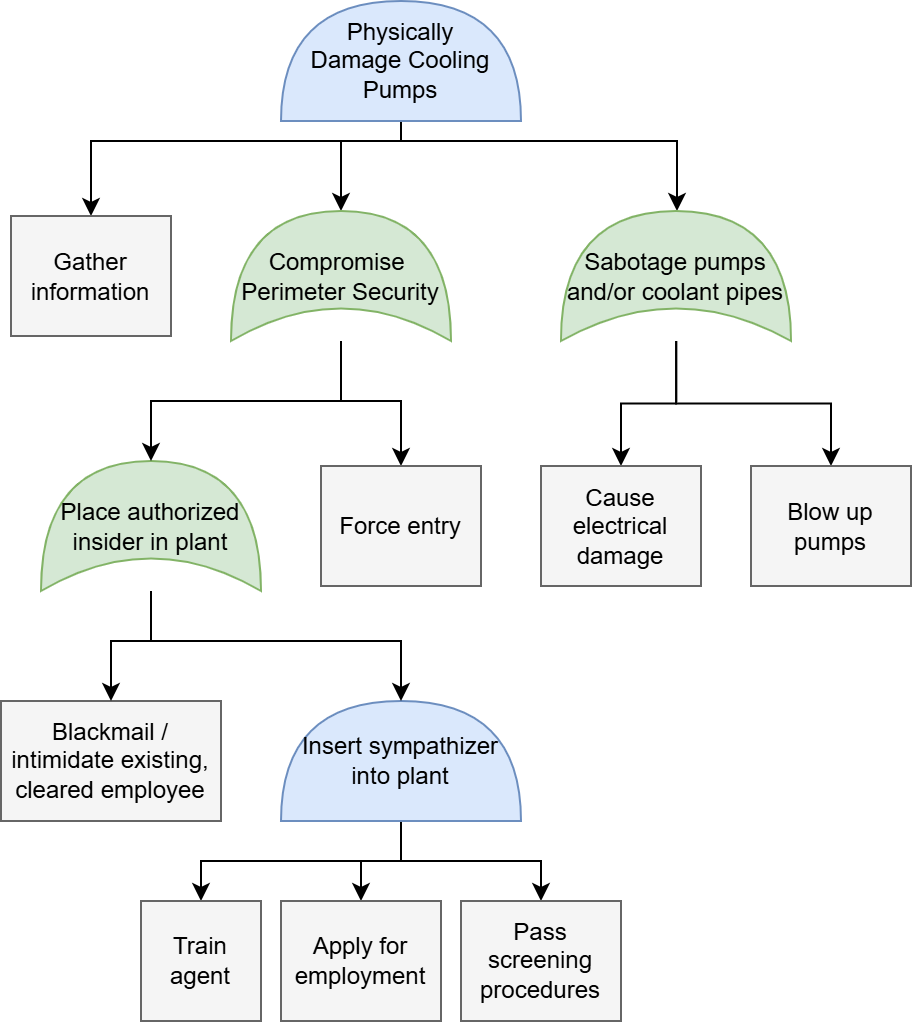

The diagram above was exported from draw.io. Its source (the exported page's mxGraphModel, read from the mxfile embedded in the PNG):
<mxGraphModel dx="1779" dy="947" grid="1" gridSize="10" guides="1" tooltips="1" connect="1" arrows="1" fold="1" page="1" pageScale="1" pageWidth="850" pageHeight="1100" math="0" shadow="0">
  <root>
    <mxCell id="0" />
    <mxCell id="1" parent="0" />
    <mxCell id="8tGaIbMsQLdjjnvoxvC7-67" style="edgeStyle=orthogonalEdgeStyle;rounded=0;orthogonalLoop=1;jettySize=auto;html=1;" edge="1" parent="1" source="8tGaIbMsQLdjjnvoxvC7-52" target="8tGaIbMsQLdjjnvoxvC7-54">
      <mxGeometry relative="1" as="geometry">
        <Array as="points">
          <mxPoint x="220" y="810" />
          <mxPoint x="65" y="810" />
        </Array>
      </mxGeometry>
    </mxCell>
    <mxCell id="8tGaIbMsQLdjjnvoxvC7-68" style="edgeStyle=orthogonalEdgeStyle;rounded=0;orthogonalLoop=1;jettySize=auto;html=1;" edge="1" parent="1" source="8tGaIbMsQLdjjnvoxvC7-52" target="8tGaIbMsQLdjjnvoxvC7-53">
      <mxGeometry relative="1" as="geometry">
        <Array as="points">
          <mxPoint x="220" y="810" />
          <mxPoint x="190" y="810" />
        </Array>
      </mxGeometry>
    </mxCell>
    <mxCell id="8tGaIbMsQLdjjnvoxvC7-69" style="edgeStyle=orthogonalEdgeStyle;rounded=0;orthogonalLoop=1;jettySize=auto;html=1;" edge="1" parent="1" source="8tGaIbMsQLdjjnvoxvC7-52" target="8tGaIbMsQLdjjnvoxvC7-56">
      <mxGeometry relative="1" as="geometry">
        <Array as="points">
          <mxPoint x="220" y="810" />
          <mxPoint x="358" y="810" />
        </Array>
      </mxGeometry>
    </mxCell>
    <mxCell id="8tGaIbMsQLdjjnvoxvC7-52" value="Physically&lt;div style=&quot;font-size: 11px;&quot;&gt;&lt;span style=&quot;font-size: 12px;&quot;&gt;Damage Cooling Pumps&lt;/span&gt;&lt;/div&gt;" style="shape=or;whiteSpace=wrap;html=1;direction=north;fillColor=#dae8fc;strokeColor=#6c8ebf;" vertex="1" parent="1">
      <mxGeometry x="160" y="740" width="120" height="60" as="geometry" />
    </mxCell>
    <mxCell id="8tGaIbMsQLdjjnvoxvC7-71" style="edgeStyle=orthogonalEdgeStyle;rounded=0;orthogonalLoop=1;jettySize=auto;html=1;" edge="1" parent="1" source="8tGaIbMsQLdjjnvoxvC7-53" target="8tGaIbMsQLdjjnvoxvC7-64">
      <mxGeometry relative="1" as="geometry">
        <Array as="points">
          <mxPoint x="190" y="940" />
          <mxPoint x="220" y="940" />
        </Array>
      </mxGeometry>
    </mxCell>
    <mxCell id="8tGaIbMsQLdjjnvoxvC7-53" value="Compromise&amp;nbsp;&lt;br&gt;Perimeter Security" style="shape=xor;whiteSpace=wrap;html=1;fillColor=#d5e8d4;strokeColor=#82b366;direction=north;" vertex="1" parent="1">
      <mxGeometry x="135" y="845" width="110" height="65" as="geometry" />
    </mxCell>
    <mxCell id="8tGaIbMsQLdjjnvoxvC7-54" value="Gather information" style="rounded=0;whiteSpace=wrap;html=1;fillColor=#f5f5f5;strokeColor=#666666;" vertex="1" parent="1">
      <mxGeometry x="25" y="847.5" width="80" height="60" as="geometry" />
    </mxCell>
    <mxCell id="8tGaIbMsQLdjjnvoxvC7-72" style="edgeStyle=orthogonalEdgeStyle;rounded=0;orthogonalLoop=1;jettySize=auto;html=1;" edge="1" parent="1" source="8tGaIbMsQLdjjnvoxvC7-56" target="8tGaIbMsQLdjjnvoxvC7-65">
      <mxGeometry relative="1" as="geometry" />
    </mxCell>
    <mxCell id="8tGaIbMsQLdjjnvoxvC7-73" style="edgeStyle=orthogonalEdgeStyle;rounded=0;orthogonalLoop=1;jettySize=auto;html=1;" edge="1" parent="1" source="8tGaIbMsQLdjjnvoxvC7-56" target="8tGaIbMsQLdjjnvoxvC7-66">
      <mxGeometry relative="1" as="geometry" />
    </mxCell>
    <mxCell id="8tGaIbMsQLdjjnvoxvC7-56" value="Sabotage pumps and/or coolant pipes" style="shape=xor;whiteSpace=wrap;html=1;fillColor=#d5e8d4;strokeColor=#82b366;direction=north;" vertex="1" parent="1">
      <mxGeometry x="300" y="845" width="115" height="65" as="geometry" />
    </mxCell>
    <mxCell id="8tGaIbMsQLdjjnvoxvC7-76" style="edgeStyle=orthogonalEdgeStyle;rounded=0;orthogonalLoop=1;jettySize=auto;html=1;" edge="1" parent="1" source="8tGaIbMsQLdjjnvoxvC7-57" target="8tGaIbMsQLdjjnvoxvC7-61">
      <mxGeometry relative="1" as="geometry">
        <Array as="points">
          <mxPoint x="220" y="1170" />
          <mxPoint x="120" y="1170" />
        </Array>
      </mxGeometry>
    </mxCell>
    <mxCell id="8tGaIbMsQLdjjnvoxvC7-77" style="edgeStyle=orthogonalEdgeStyle;rounded=0;orthogonalLoop=1;jettySize=auto;html=1;" edge="1" parent="1" source="8tGaIbMsQLdjjnvoxvC7-57" target="8tGaIbMsQLdjjnvoxvC7-62">
      <mxGeometry relative="1" as="geometry" />
    </mxCell>
    <mxCell id="8tGaIbMsQLdjjnvoxvC7-78" style="edgeStyle=orthogonalEdgeStyle;rounded=0;orthogonalLoop=1;jettySize=auto;html=1;" edge="1" parent="1" source="8tGaIbMsQLdjjnvoxvC7-57" target="8tGaIbMsQLdjjnvoxvC7-63">
      <mxGeometry relative="1" as="geometry" />
    </mxCell>
    <mxCell id="8tGaIbMsQLdjjnvoxvC7-57" value="Insert sympathizer into plant" style="shape=or;whiteSpace=wrap;html=1;direction=north;fillColor=#dae8fc;strokeColor=#6c8ebf;" vertex="1" parent="1">
      <mxGeometry x="160" y="1090" width="120" height="60" as="geometry" />
    </mxCell>
    <mxCell id="8tGaIbMsQLdjjnvoxvC7-58" value="Blackmail / intimidate existing, cleared employee" style="rounded=0;whiteSpace=wrap;html=1;fillColor=#f5f5f5;strokeColor=#666666;" vertex="1" parent="1">
      <mxGeometry x="20" y="1090" width="110" height="60" as="geometry" />
    </mxCell>
    <mxCell id="8tGaIbMsQLdjjnvoxvC7-74" style="edgeStyle=orthogonalEdgeStyle;rounded=0;orthogonalLoop=1;jettySize=auto;html=1;" edge="1" parent="1" source="8tGaIbMsQLdjjnvoxvC7-60" target="8tGaIbMsQLdjjnvoxvC7-58">
      <mxGeometry relative="1" as="geometry">
        <Array as="points">
          <mxPoint x="95" y="1060" />
          <mxPoint x="75" y="1060" />
        </Array>
      </mxGeometry>
    </mxCell>
    <mxCell id="8tGaIbMsQLdjjnvoxvC7-75" style="edgeStyle=orthogonalEdgeStyle;rounded=0;orthogonalLoop=1;jettySize=auto;html=1;" edge="1" parent="1" source="8tGaIbMsQLdjjnvoxvC7-60" target="8tGaIbMsQLdjjnvoxvC7-57">
      <mxGeometry relative="1" as="geometry">
        <Array as="points">
          <mxPoint x="95" y="1060" />
          <mxPoint x="220" y="1060" />
        </Array>
      </mxGeometry>
    </mxCell>
    <mxCell id="8tGaIbMsQLdjjnvoxvC7-60" value="Place authorized insider in plant" style="shape=xor;whiteSpace=wrap;html=1;fillColor=#d5e8d4;strokeColor=#82b366;direction=north;" vertex="1" parent="1">
      <mxGeometry x="40" y="970" width="110" height="65" as="geometry" />
    </mxCell>
    <mxCell id="8tGaIbMsQLdjjnvoxvC7-61" value="Train agent" style="rounded=0;whiteSpace=wrap;html=1;fillColor=#f5f5f5;strokeColor=#666666;" vertex="1" parent="1">
      <mxGeometry x="90" y="1190" width="60" height="60" as="geometry" />
    </mxCell>
    <mxCell id="8tGaIbMsQLdjjnvoxvC7-62" value="Apply for employment" style="rounded=0;whiteSpace=wrap;html=1;fillColor=#f5f5f5;strokeColor=#666666;" vertex="1" parent="1">
      <mxGeometry x="160" y="1190" width="80" height="60" as="geometry" />
    </mxCell>
    <mxCell id="8tGaIbMsQLdjjnvoxvC7-63" value="Pass screening procedures" style="rounded=0;whiteSpace=wrap;html=1;fillColor=#f5f5f5;strokeColor=#666666;" vertex="1" parent="1">
      <mxGeometry x="250" y="1190" width="80" height="60" as="geometry" />
    </mxCell>
    <mxCell id="8tGaIbMsQLdjjnvoxvC7-64" value="Force entry" style="rounded=0;whiteSpace=wrap;html=1;fillColor=#f5f5f5;strokeColor=#666666;" vertex="1" parent="1">
      <mxGeometry x="180" y="972.5" width="80" height="60" as="geometry" />
    </mxCell>
    <mxCell id="8tGaIbMsQLdjjnvoxvC7-65" value="Cause electrical damage" style="rounded=0;whiteSpace=wrap;html=1;fillColor=#f5f5f5;strokeColor=#666666;" vertex="1" parent="1">
      <mxGeometry x="290" y="972.5" width="80" height="60" as="geometry" />
    </mxCell>
    <mxCell id="8tGaIbMsQLdjjnvoxvC7-66" value="Blow up pumps" style="rounded=0;whiteSpace=wrap;html=1;fillColor=#f5f5f5;strokeColor=#666666;" vertex="1" parent="1">
      <mxGeometry x="395" y="972.5" width="80" height="60" as="geometry" />
    </mxCell>
    <mxCell id="8tGaIbMsQLdjjnvoxvC7-70" style="edgeStyle=orthogonalEdgeStyle;rounded=0;orthogonalLoop=1;jettySize=auto;html=1;entryX=1;entryY=0.5;entryDx=0;entryDy=0;entryPerimeter=0;" edge="1" parent="1" source="8tGaIbMsQLdjjnvoxvC7-53" target="8tGaIbMsQLdjjnvoxvC7-60">
      <mxGeometry relative="1" as="geometry" />
    </mxCell>
  </root>
</mxGraphModel>